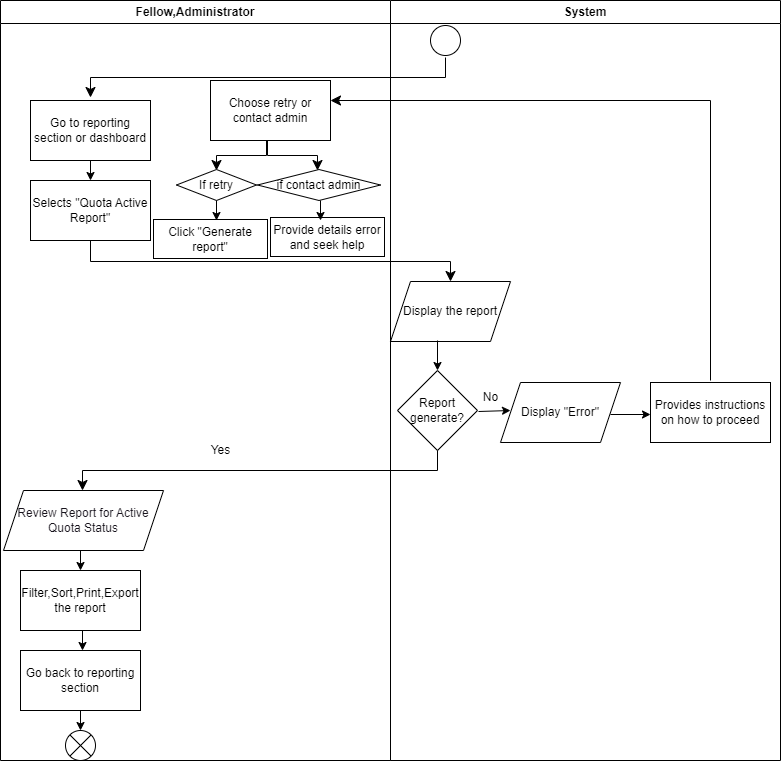

The diagram above was exported from draw.io. Its source (the exported page's mxGraphModel, read from the mxfile embedded in the PNG):
<mxGraphModel dx="1378" dy="725" grid="1" gridSize="10" guides="1" tooltips="1" connect="1" arrows="1" fold="1" page="1" pageScale="1" pageWidth="850" pageHeight="1100" math="0" shadow="0">
  <root>
    <mxCell id="0" />
    <mxCell id="1" parent="0" />
    <mxCell id="2" value="" style="ellipse;" parent="1" vertex="1">
      <mxGeometry x="500" y="25" width="30" height="30" as="geometry" />
    </mxCell>
    <mxCell id="3" value="" style="edgeStyle=elbowEdgeStyle;elbow=vertical;endArrow=classic;html=1;curved=0;rounded=0;endSize=8;startSize=8;" parent="1" edge="1">
      <mxGeometry width="50" height="50" relative="1" as="geometry">
        <mxPoint x="515" y="57" as="sourcePoint" />
        <mxPoint x="160" y="97" as="targetPoint" />
      </mxGeometry>
    </mxCell>
    <mxCell id="4" value="Go to reporting section or dashboard" style="rounded=0;whiteSpace=wrap;html=1;" parent="1" vertex="1">
      <mxGeometry x="100" y="100" width="120" height="60" as="geometry" />
    </mxCell>
    <mxCell id="5" value="" style="endArrow=classic;html=1;" parent="1" edge="1">
      <mxGeometry width="50" height="50" relative="1" as="geometry">
        <mxPoint x="160" y="160" as="sourcePoint" />
        <mxPoint x="160" y="180" as="targetPoint" />
      </mxGeometry>
    </mxCell>
    <mxCell id="6" value="Selects &quot;Quota Active Report&quot;" style="rounded=0;whiteSpace=wrap;html=1;" parent="1" vertex="1">
      <mxGeometry x="100" y="180" width="120" height="60" as="geometry" />
    </mxCell>
    <mxCell id="7" value="" style="edgeStyle=elbowEdgeStyle;elbow=vertical;endArrow=classic;html=1;curved=0;rounded=0;endSize=8;startSize=8;entryX=0.5;entryY=0;entryDx=0;entryDy=0;" parent="1" target="8" edge="1">
      <mxGeometry width="50" height="50" relative="1" as="geometry">
        <mxPoint x="160" y="240" as="sourcePoint" />
        <mxPoint x="520" y="260" as="targetPoint" />
        <Array as="points" />
      </mxGeometry>
    </mxCell>
    <mxCell id="8" value="Display the report" style="shape=parallelogram;perimeter=parallelogramPerimeter;whiteSpace=wrap;html=1;fixedSize=1;" parent="1" vertex="1">
      <mxGeometry x="460" y="281" width="120" height="60" as="geometry" />
    </mxCell>
    <mxCell id="9" value="" style="endArrow=classic;html=1;" parent="1" edge="1">
      <mxGeometry width="50" height="50" relative="1" as="geometry">
        <mxPoint x="507" y="340" as="sourcePoint" />
        <mxPoint x="507" y="370" as="targetPoint" />
      </mxGeometry>
    </mxCell>
    <mxCell id="10" value="Report generate?" style="rhombus;whiteSpace=wrap;html=1;" parent="1" vertex="1">
      <mxGeometry x="467" y="370" width="80" height="80" as="geometry" />
    </mxCell>
    <mxCell id="12" value="" style="edgeStyle=elbowEdgeStyle;elbow=vertical;endArrow=classic;html=1;curved=0;rounded=0;endSize=8;startSize=8;" parent="1" edge="1">
      <mxGeometry width="50" height="50" relative="1" as="geometry">
        <mxPoint x="507" y="450" as="sourcePoint" />
        <mxPoint x="152" y="490" as="targetPoint" />
      </mxGeometry>
    </mxCell>
    <mxCell id="13" value="&lt;font color=&quot;#18141d&quot;&gt;Review Report for Active Quota Status&lt;/font&gt;" style="shape=parallelogram;perimeter=parallelogramPerimeter;whiteSpace=wrap;html=1;fixedSize=1;fontFamily=Helvetica;fontSize=12;fontColor=rgb(240, 240, 240);align=center;strokeColor=#000000;fillColor=#FFFFFF;" parent="1" vertex="1">
      <mxGeometry x="73" y="490" width="160" height="60" as="geometry" />
    </mxCell>
    <mxCell id="14" value="" style="endArrow=classic;html=1;" parent="1" edge="1">
      <mxGeometry width="50" height="50" relative="1" as="geometry">
        <mxPoint x="150" y="550" as="sourcePoint" />
        <mxPoint x="150" y="570" as="targetPoint" />
      </mxGeometry>
    </mxCell>
    <mxCell id="15" value="Filter,Sort,Print,Export the report" style="rounded=0;whiteSpace=wrap;html=1;" parent="1" vertex="1">
      <mxGeometry x="90" y="570" width="120" height="60" as="geometry" />
    </mxCell>
    <mxCell id="17" value="" style="endArrow=classic;html=1;" parent="1" edge="1">
      <mxGeometry width="50" height="50" relative="1" as="geometry">
        <mxPoint x="152" y="630" as="sourcePoint" />
        <mxPoint x="152" y="650" as="targetPoint" />
      </mxGeometry>
    </mxCell>
    <mxCell id="18" value="Go back to reporting section" style="rounded=0;whiteSpace=wrap;html=1;" parent="1" vertex="1">
      <mxGeometry x="90" y="650" width="120" height="60" as="geometry" />
    </mxCell>
    <mxCell id="19" value="" style="endArrow=classic;html=1;" parent="1" edge="1">
      <mxGeometry width="50" height="50" relative="1" as="geometry">
        <mxPoint x="150" y="710" as="sourcePoint" />
        <mxPoint x="150" y="730" as="targetPoint" />
      </mxGeometry>
    </mxCell>
    <mxCell id="20" value="" style="shape=sumEllipse;perimeter=ellipsePerimeter;whiteSpace=wrap;html=1;backgroundOutline=1;" parent="1" vertex="1">
      <mxGeometry x="135" y="730" width="30" height="30" as="geometry" />
    </mxCell>
    <mxCell id="21" value="Yes" style="text;html=1;align=center;verticalAlign=middle;resizable=0;points=[];autosize=1;strokeColor=none;fillColor=none;" parent="1" vertex="1">
      <mxGeometry x="270" y="435" width="40" height="30" as="geometry" />
    </mxCell>
    <mxCell id="22" value="" style="endArrow=classic;html=1;" parent="1" edge="1">
      <mxGeometry width="50" height="50" relative="1" as="geometry">
        <mxPoint x="548" y="411" as="sourcePoint" />
        <mxPoint x="580" y="410" as="targetPoint" />
      </mxGeometry>
    </mxCell>
    <mxCell id="23" value="No" style="text;html=1;align=center;verticalAlign=middle;resizable=0;points=[];autosize=1;strokeColor=none;fillColor=none;" parent="1" vertex="1">
      <mxGeometry x="540" y="382" width="40" height="30" as="geometry" />
    </mxCell>
    <mxCell id="24" value="Display &quot;Error&quot;" style="shape=parallelogram;perimeter=parallelogramPerimeter;whiteSpace=wrap;html=1;fixedSize=1;" parent="1" vertex="1">
      <mxGeometry x="570" y="382" width="120" height="60" as="geometry" />
    </mxCell>
    <mxCell id="25" value="" style="endArrow=classic;html=1;" parent="1" edge="1">
      <mxGeometry width="50" height="50" relative="1" as="geometry">
        <mxPoint x="680" y="414" as="sourcePoint" />
        <mxPoint x="720" y="414" as="targetPoint" />
      </mxGeometry>
    </mxCell>
    <mxCell id="26" value="Provides instructions on how to proceed" style="rounded=0;whiteSpace=wrap;html=1;" parent="1" vertex="1">
      <mxGeometry x="720" y="382" width="120" height="60" as="geometry" />
    </mxCell>
    <mxCell id="27" value="" style="edgeStyle=elbowEdgeStyle;elbow=vertical;endArrow=classic;html=1;curved=0;rounded=0;endSize=8;startSize=8;" parent="1" edge="1">
      <mxGeometry width="50" height="50" relative="1" as="geometry">
        <mxPoint x="780" y="380" as="sourcePoint" />
        <mxPoint x="400" y="100" as="targetPoint" />
        <Array as="points">
          <mxPoint x="590" y="100" />
        </Array>
      </mxGeometry>
    </mxCell>
    <mxCell id="28" value="Choose retry or contact admin" style="rounded=0;whiteSpace=wrap;html=1;" parent="1" vertex="1">
      <mxGeometry x="280" y="80" width="120" height="60" as="geometry" />
    </mxCell>
    <mxCell id="29" value="" style="edgeStyle=elbowEdgeStyle;elbow=vertical;endArrow=classic;html=1;curved=0;rounded=0;endSize=8;startSize=8;" parent="1" edge="1">
      <mxGeometry width="50" height="50" relative="1" as="geometry">
        <mxPoint x="336" y="140" as="sourcePoint" />
        <mxPoint x="286" y="170" as="targetPoint" />
      </mxGeometry>
    </mxCell>
    <mxCell id="30" value="" style="edgeStyle=elbowEdgeStyle;elbow=vertical;endArrow=classic;html=1;curved=0;rounded=0;endSize=8;startSize=8;" parent="1" edge="1">
      <mxGeometry width="50" height="50" relative="1" as="geometry">
        <mxPoint x="337" y="140" as="sourcePoint" />
        <mxPoint x="387" y="170" as="targetPoint" />
      </mxGeometry>
    </mxCell>
    <mxCell id="31" value="If retry" style="rhombus;whiteSpace=wrap;html=1;" parent="1" vertex="1">
      <mxGeometry x="246" y="169" width="80" height="31" as="geometry" />
    </mxCell>
    <mxCell id="32" value="if contact admin" style="rhombus;whiteSpace=wrap;html=1;" parent="1" vertex="1">
      <mxGeometry x="327" y="169" width="123" height="31" as="geometry" />
    </mxCell>
    <mxCell id="33" value="" style="endArrow=classic;html=1;" parent="1" edge="1">
      <mxGeometry width="50" height="50" relative="1" as="geometry">
        <mxPoint x="286" y="200" as="sourcePoint" />
        <mxPoint x="286" y="220" as="targetPoint" />
      </mxGeometry>
    </mxCell>
    <mxCell id="34" value="Click &quot;Generate report&quot;" style="rounded=0;whiteSpace=wrap;html=1;" parent="1" vertex="1">
      <mxGeometry x="223" y="219" width="114" height="39" as="geometry" />
    </mxCell>
    <mxCell id="35" value="Provide details error and seek help" style="rounded=0;whiteSpace=wrap;html=1;" parent="1" vertex="1">
      <mxGeometry x="340" y="217" width="114" height="39" as="geometry" />
    </mxCell>
    <mxCell id="36" value="" style="endArrow=classic;html=1;" parent="1" edge="1">
      <mxGeometry width="50" height="50" relative="1" as="geometry">
        <mxPoint x="390" y="200" as="sourcePoint" />
        <mxPoint x="390" y="220" as="targetPoint" />
      </mxGeometry>
    </mxCell>
    <mxCell id="38" value="Fellow,Administrator" style="swimlane;whiteSpace=wrap;html=1;" parent="1" vertex="1">
      <mxGeometry x="70" width="390" height="760" as="geometry" />
    </mxCell>
    <mxCell id="39" value="System" style="swimlane;whiteSpace=wrap;html=1;" parent="1" vertex="1">
      <mxGeometry x="460" width="390" height="760" as="geometry" />
    </mxCell>
  </root>
</mxGraphModel>